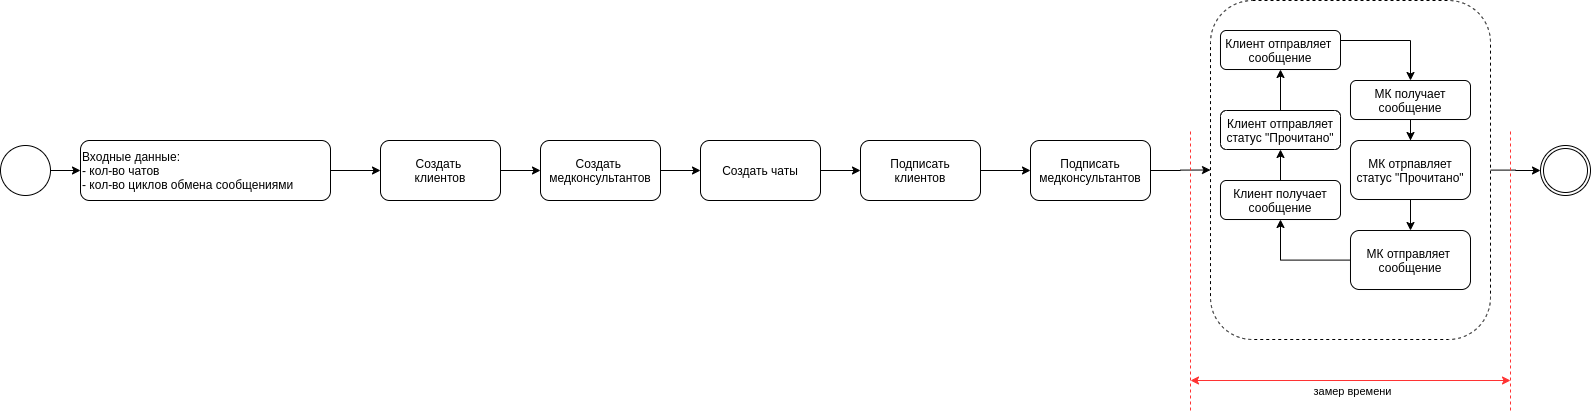

The diagram above was exported from draw.io. Its source (the exported page's mxGraphModel, read from the mxfile embedded in the PNG):
<mxGraphModel dx="12636" dy="1602" grid="1" gridSize="10" guides="1" tooltips="1" connect="1" arrows="1" fold="1" page="1" pageScale="1" pageWidth="3300" pageHeight="4681" math="0" shadow="0">
  <root>
    <mxCell id="r5jsnkzXDNOtxSeNGEGc-0" />
    <mxCell id="r5jsnkzXDNOtxSeNGEGc-1" parent="r5jsnkzXDNOtxSeNGEGc-0" />
    <mxCell id="r5jsnkzXDNOtxSeNGEGc-2" style="edgeStyle=orthogonalEdgeStyle;rounded=0;orthogonalLoop=1;jettySize=auto;html=1;entryX=0;entryY=0.5;entryDx=0;entryDy=0;exitX=1;exitY=0.5;exitDx=0;exitDy=0;" parent="r5jsnkzXDNOtxSeNGEGc-1" source="r5jsnkzXDNOtxSeNGEGc-17" target="r5jsnkzXDNOtxSeNGEGc-4" edge="1">
      <mxGeometry relative="1" as="geometry">
        <mxPoint x="-9720" y="470" as="sourcePoint" />
      </mxGeometry>
    </mxCell>
    <mxCell id="r5jsnkzXDNOtxSeNGEGc-22" style="edgeStyle=orthogonalEdgeStyle;rounded=0;orthogonalLoop=1;jettySize=auto;html=1;entryX=0;entryY=0.5;entryDx=0;entryDy=0;" parent="r5jsnkzXDNOtxSeNGEGc-1" source="r5jsnkzXDNOtxSeNGEGc-4" target="r5jsnkzXDNOtxSeNGEGc-21" edge="1">
      <mxGeometry relative="1" as="geometry" />
    </mxCell>
    <mxCell id="r5jsnkzXDNOtxSeNGEGc-4" value="Входные данные:&lt;br&gt;- кол-во чатов&lt;br&gt;- кол-во циклов обмена сообщениями" style="rounded=1;whiteSpace=wrap;html=1;align=left;" parent="r5jsnkzXDNOtxSeNGEGc-1" vertex="1">
      <mxGeometry x="-9690" y="440" width="250" height="60" as="geometry" />
    </mxCell>
    <mxCell id="r5jsnkzXDNOtxSeNGEGc-7" value="" style="edgeStyle=orthogonalEdgeStyle;rounded=0;orthogonalLoop=1;jettySize=auto;html=1;" parent="r5jsnkzXDNOtxSeNGEGc-1" source="r5jsnkzXDNOtxSeNGEGc-8" target="r5jsnkzXDNOtxSeNGEGc-10" edge="1">
      <mxGeometry relative="1" as="geometry" />
    </mxCell>
    <mxCell id="r5jsnkzXDNOtxSeNGEGc-8" value="Создать&amp;nbsp;&lt;br&gt;медконсультантов" style="whiteSpace=wrap;html=1;rounded=1;" parent="r5jsnkzXDNOtxSeNGEGc-1" vertex="1">
      <mxGeometry x="-9230" y="440" width="120" height="60" as="geometry" />
    </mxCell>
    <mxCell id="r5jsnkzXDNOtxSeNGEGc-9" value="" style="edgeStyle=orthogonalEdgeStyle;rounded=0;orthogonalLoop=1;jettySize=auto;html=1;" parent="r5jsnkzXDNOtxSeNGEGc-1" source="r5jsnkzXDNOtxSeNGEGc-10" target="r5jsnkzXDNOtxSeNGEGc-12" edge="1">
      <mxGeometry relative="1" as="geometry" />
    </mxCell>
    <mxCell id="r5jsnkzXDNOtxSeNGEGc-10" value="Создать чаты" style="whiteSpace=wrap;html=1;rounded=1;" parent="r5jsnkzXDNOtxSeNGEGc-1" vertex="1">
      <mxGeometry x="-9070" y="440" width="120" height="60" as="geometry" />
    </mxCell>
    <mxCell id="r5jsnkzXDNOtxSeNGEGc-11" value="" style="edgeStyle=orthogonalEdgeStyle;rounded=0;orthogonalLoop=1;jettySize=auto;html=1;" parent="r5jsnkzXDNOtxSeNGEGc-1" source="r5jsnkzXDNOtxSeNGEGc-12" target="r5jsnkzXDNOtxSeNGEGc-14" edge="1">
      <mxGeometry relative="1" as="geometry" />
    </mxCell>
    <mxCell id="r5jsnkzXDNOtxSeNGEGc-12" value="Подписать&lt;br&gt;клиентов" style="whiteSpace=wrap;html=1;rounded=1;" parent="r5jsnkzXDNOtxSeNGEGc-1" vertex="1">
      <mxGeometry x="-8910" y="440" width="120" height="60" as="geometry" />
    </mxCell>
    <mxCell id="r5jsnkzXDNOtxSeNGEGc-39" style="edgeStyle=orthogonalEdgeStyle;rounded=0;orthogonalLoop=1;jettySize=auto;html=1;entryX=0;entryY=0.5;entryDx=0;entryDy=0;" parent="r5jsnkzXDNOtxSeNGEGc-1" source="r5jsnkzXDNOtxSeNGEGc-14" target="r5jsnkzXDNOtxSeNGEGc-19" edge="1">
      <mxGeometry relative="1" as="geometry" />
    </mxCell>
    <mxCell id="r5jsnkzXDNOtxSeNGEGc-14" value="Подписать&lt;br&gt;медконсультантов" style="whiteSpace=wrap;html=1;rounded=1;" parent="r5jsnkzXDNOtxSeNGEGc-1" vertex="1">
      <mxGeometry x="-8740" y="440" width="120" height="60" as="geometry" />
    </mxCell>
    <mxCell id="r5jsnkzXDNOtxSeNGEGc-17" value="" style="ellipse;whiteSpace=wrap;html=1;aspect=fixed;" parent="r5jsnkzXDNOtxSeNGEGc-1" vertex="1">
      <mxGeometry x="-9770" y="445" width="50" height="50" as="geometry" />
    </mxCell>
    <mxCell id="r5jsnkzXDNOtxSeNGEGc-18" style="edgeStyle=orthogonalEdgeStyle;rounded=0;orthogonalLoop=1;jettySize=auto;html=1;" parent="r5jsnkzXDNOtxSeNGEGc-1" source="r5jsnkzXDNOtxSeNGEGc-19" target="r5jsnkzXDNOtxSeNGEGc-20" edge="1">
      <mxGeometry relative="1" as="geometry" />
    </mxCell>
    <mxCell id="r5jsnkzXDNOtxSeNGEGc-19" value="" style="whiteSpace=wrap;html=1;rounded=1;dashed=1;" parent="r5jsnkzXDNOtxSeNGEGc-1" vertex="1">
      <mxGeometry x="-8560" y="300" width="280" height="339" as="geometry" />
    </mxCell>
    <mxCell id="r5jsnkzXDNOtxSeNGEGc-20" value="" style="shape=mxgraph.bpmn.shape;html=1;verticalLabelPosition=bottom;labelBackgroundColor=#ffffff;verticalAlign=top;align=center;perimeter=ellipsePerimeter;outlineConnect=0;outline=throwing;symbol=general;" parent="r5jsnkzXDNOtxSeNGEGc-1" vertex="1">
      <mxGeometry x="-8230" y="445" width="50" height="50" as="geometry" />
    </mxCell>
    <mxCell id="r5jsnkzXDNOtxSeNGEGc-23" style="edgeStyle=orthogonalEdgeStyle;rounded=0;orthogonalLoop=1;jettySize=auto;html=1;entryX=0;entryY=0.5;entryDx=0;entryDy=0;" parent="r5jsnkzXDNOtxSeNGEGc-1" source="r5jsnkzXDNOtxSeNGEGc-21" target="r5jsnkzXDNOtxSeNGEGc-8" edge="1">
      <mxGeometry relative="1" as="geometry" />
    </mxCell>
    <mxCell id="r5jsnkzXDNOtxSeNGEGc-21" value="Создать&amp;nbsp;&lt;br&gt;клиентов" style="whiteSpace=wrap;html=1;rounded=1;" parent="r5jsnkzXDNOtxSeNGEGc-1" vertex="1">
      <mxGeometry x="-9390" y="440" width="120" height="60" as="geometry" />
    </mxCell>
    <mxCell id="r5jsnkzXDNOtxSeNGEGc-27" style="edgeStyle=orthogonalEdgeStyle;rounded=0;orthogonalLoop=1;jettySize=auto;html=1;" parent="r5jsnkzXDNOtxSeNGEGc-1" source="r5jsnkzXDNOtxSeNGEGc-24" target="r5jsnkzXDNOtxSeNGEGc-25" edge="1">
      <mxGeometry relative="1" as="geometry">
        <Array as="points">
          <mxPoint x="-8360" y="340" />
        </Array>
      </mxGeometry>
    </mxCell>
    <mxCell id="r5jsnkzXDNOtxSeNGEGc-24" value="Клиент отправляет&amp;nbsp;&lt;br&gt;сообщение" style="rounded=1;whiteSpace=wrap;html=1;align=center;" parent="r5jsnkzXDNOtxSeNGEGc-1" vertex="1">
      <mxGeometry x="-8550" y="330" width="120" height="39" as="geometry" />
    </mxCell>
    <mxCell id="r5jsnkzXDNOtxSeNGEGc-29" value="" style="edgeStyle=orthogonalEdgeStyle;rounded=0;orthogonalLoop=1;jettySize=auto;html=1;" parent="r5jsnkzXDNOtxSeNGEGc-1" source="r5jsnkzXDNOtxSeNGEGc-25" target="r5jsnkzXDNOtxSeNGEGc-28" edge="1">
      <mxGeometry relative="1" as="geometry" />
    </mxCell>
    <mxCell id="r5jsnkzXDNOtxSeNGEGc-25" value="МК получает&lt;br&gt;сообщение" style="rounded=1;whiteSpace=wrap;html=1;align=center;" parent="r5jsnkzXDNOtxSeNGEGc-1" vertex="1">
      <mxGeometry x="-8420" y="380" width="120" height="39" as="geometry" />
    </mxCell>
    <mxCell id="r5jsnkzXDNOtxSeNGEGc-31" style="edgeStyle=orthogonalEdgeStyle;rounded=0;orthogonalLoop=1;jettySize=auto;html=1;" parent="r5jsnkzXDNOtxSeNGEGc-1" source="r5jsnkzXDNOtxSeNGEGc-28" target="r5jsnkzXDNOtxSeNGEGc-30" edge="1">
      <mxGeometry relative="1" as="geometry" />
    </mxCell>
    <mxCell id="r5jsnkzXDNOtxSeNGEGc-28" value="МК отрпавляет статус &quot;Прочитано&quot;" style="whiteSpace=wrap;html=1;rounded=1;" parent="r5jsnkzXDNOtxSeNGEGc-1" vertex="1">
      <mxGeometry x="-8420" y="440" width="120" height="59" as="geometry" />
    </mxCell>
    <mxCell id="r5jsnkzXDNOtxSeNGEGc-33" value="" style="edgeStyle=orthogonalEdgeStyle;rounded=0;orthogonalLoop=1;jettySize=auto;html=1;" parent="r5jsnkzXDNOtxSeNGEGc-1" source="r5jsnkzXDNOtxSeNGEGc-30" target="r5jsnkzXDNOtxSeNGEGc-32" edge="1">
      <mxGeometry relative="1" as="geometry" />
    </mxCell>
    <mxCell id="r5jsnkzXDNOtxSeNGEGc-30" value="МК отправляет&amp;nbsp;&lt;br&gt;сообщение" style="whiteSpace=wrap;html=1;rounded=1;" parent="r5jsnkzXDNOtxSeNGEGc-1" vertex="1">
      <mxGeometry x="-8420" y="530" width="120" height="59" as="geometry" />
    </mxCell>
    <mxCell id="r5jsnkzXDNOtxSeNGEGc-37" style="edgeStyle=orthogonalEdgeStyle;rounded=0;orthogonalLoop=1;jettySize=auto;html=1;entryX=0.5;entryY=1;entryDx=0;entryDy=0;" parent="r5jsnkzXDNOtxSeNGEGc-1" source="r5jsnkzXDNOtxSeNGEGc-32" target="r5jsnkzXDNOtxSeNGEGc-36" edge="1">
      <mxGeometry relative="1" as="geometry" />
    </mxCell>
    <mxCell id="r5jsnkzXDNOtxSeNGEGc-32" value="Клиент получает&lt;br&gt;сообщение" style="whiteSpace=wrap;html=1;rounded=1;" parent="r5jsnkzXDNOtxSeNGEGc-1" vertex="1">
      <mxGeometry x="-8550" y="480" width="120" height="39" as="geometry" />
    </mxCell>
    <mxCell id="r5jsnkzXDNOtxSeNGEGc-38" style="edgeStyle=orthogonalEdgeStyle;rounded=0;orthogonalLoop=1;jettySize=auto;html=1;entryX=0.5;entryY=1;entryDx=0;entryDy=0;" parent="r5jsnkzXDNOtxSeNGEGc-1" source="r5jsnkzXDNOtxSeNGEGc-36" target="r5jsnkzXDNOtxSeNGEGc-24" edge="1">
      <mxGeometry relative="1" as="geometry" />
    </mxCell>
    <mxCell id="r5jsnkzXDNOtxSeNGEGc-36" value="Клиент отправляет статус &quot;Прочитано&quot;" style="whiteSpace=wrap;html=1;rounded=1;" parent="r5jsnkzXDNOtxSeNGEGc-1" vertex="1">
      <mxGeometry x="-8550" y="410" width="120" height="39" as="geometry" />
    </mxCell>
    <mxCell id="r5jsnkzXDNOtxSeNGEGc-40" value="" style="endArrow=none;dashed=1;html=1;strokeColor=#FF3333;" parent="r5jsnkzXDNOtxSeNGEGc-1" edge="1">
      <mxGeometry width="50" height="50" relative="1" as="geometry">
        <mxPoint x="-8580" y="710" as="sourcePoint" />
        <mxPoint x="-8580" y="430" as="targetPoint" />
      </mxGeometry>
    </mxCell>
    <mxCell id="r5jsnkzXDNOtxSeNGEGc-41" value="" style="endArrow=none;dashed=1;html=1;strokeColor=#FF3333;" parent="r5jsnkzXDNOtxSeNGEGc-1" edge="1">
      <mxGeometry width="50" height="50" relative="1" as="geometry">
        <mxPoint x="-8260" y="710" as="sourcePoint" />
        <mxPoint x="-8260" y="430" as="targetPoint" />
      </mxGeometry>
    </mxCell>
    <mxCell id="r5jsnkzXDNOtxSeNGEGc-42" value="" style="endArrow=classic;startArrow=classic;html=1;strokeColor=#FF3333;" parent="r5jsnkzXDNOtxSeNGEGc-1" edge="1">
      <mxGeometry width="50" height="50" relative="1" as="geometry">
        <mxPoint x="-8580" y="680" as="sourcePoint" />
        <mxPoint x="-8260" y="680" as="targetPoint" />
      </mxGeometry>
    </mxCell>
    <mxCell id="r5jsnkzXDNOtxSeNGEGc-44" value="замер времени" style="edgeLabel;html=1;align=center;verticalAlign=middle;resizable=0;points=[];" parent="r5jsnkzXDNOtxSeNGEGc-42" vertex="1" connectable="0">
      <mxGeometry x="-0.6437" y="2" relative="1" as="geometry">
        <mxPoint x="103" y="12" as="offset" />
      </mxGeometry>
    </mxCell>
  </root>
</mxGraphModel>